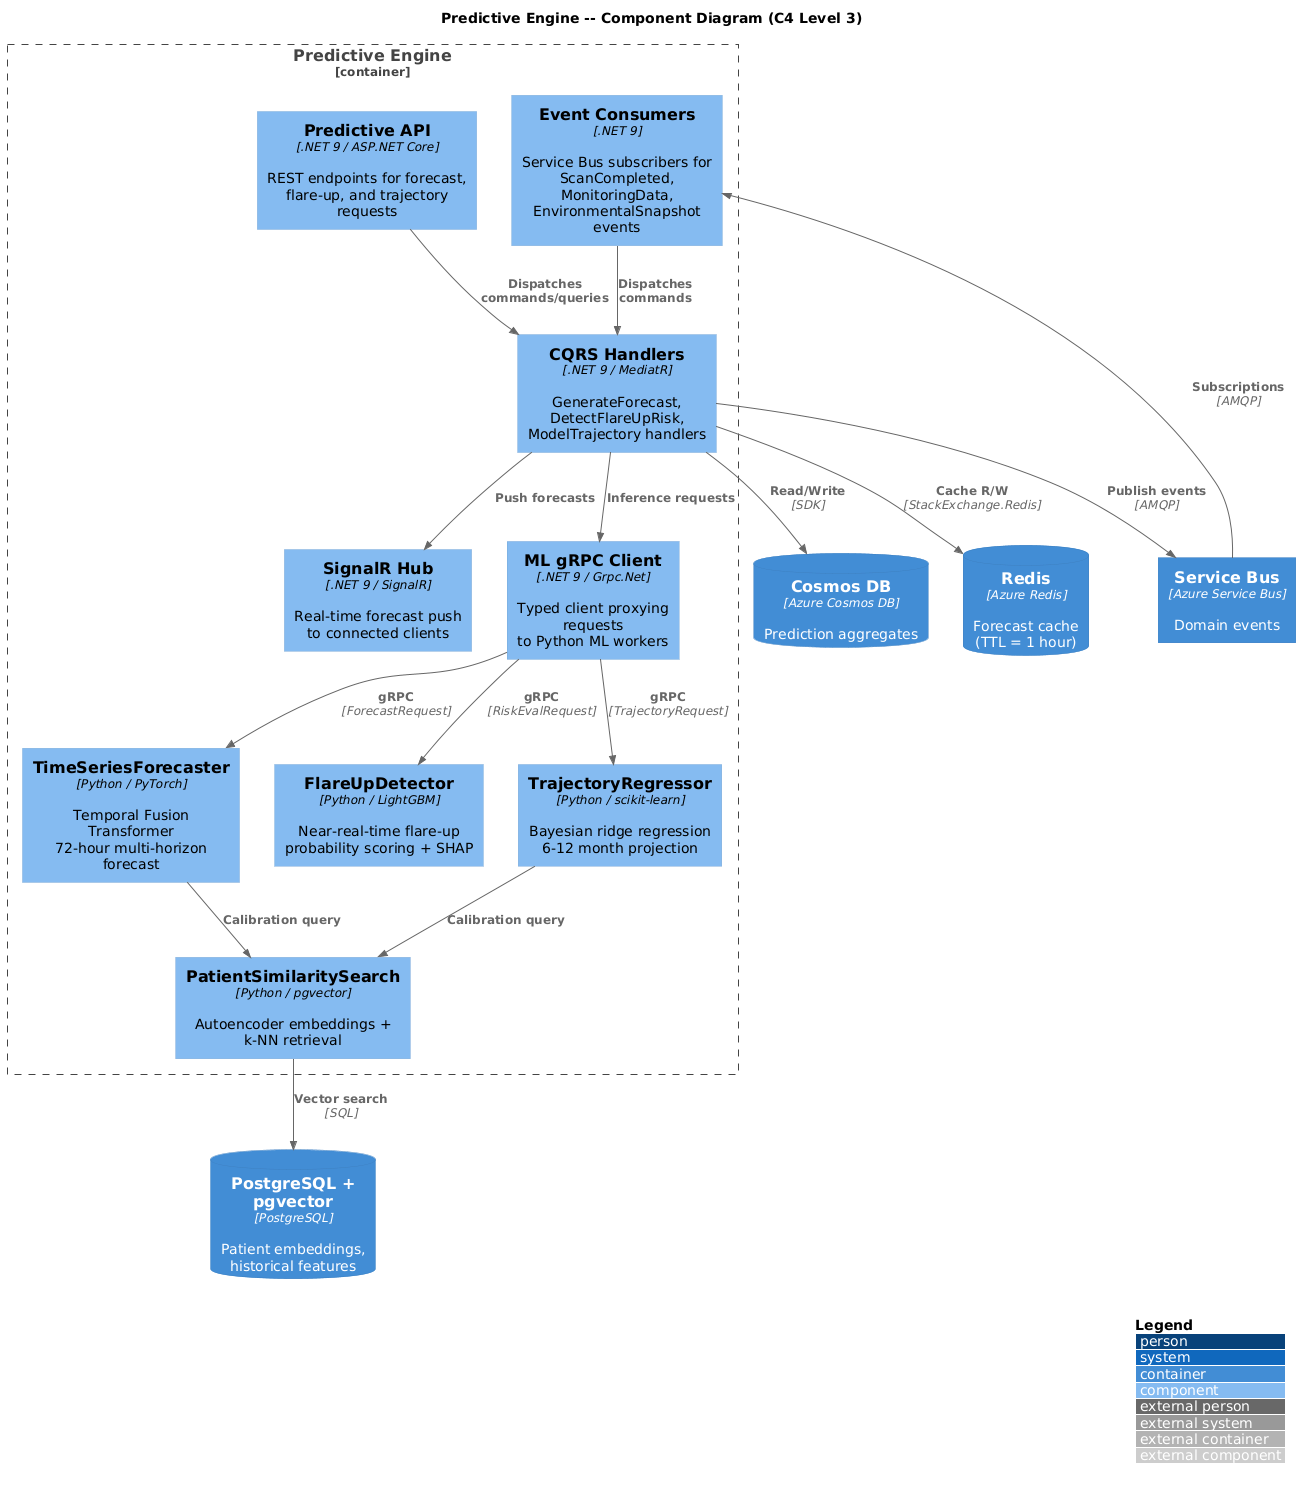

The diagram above was rendered by PlantUML. Its source (embedded in the PNG):
@startuml
!include <C4/C4_Component>

title Predictive Engine -- Component Diagram (C4 Level 3)

Container_Boundary(predictive, "Predictive Engine") {

    Component(api, "Predictive API", ".NET 9 / ASP.NET Core", "REST endpoints for forecast,\nflare-up, and trajectory requests")

    Component(handlers, "CQRS Handlers", ".NET 9 / MediatR", "GenerateForecast, DetectFlareUpRisk,\nModelTrajectory handlers")

    Component(hub, "SignalR Hub", ".NET 9 / SignalR", "Real-time forecast push\nto connected clients")

    Component(consumer, "Event Consumers", ".NET 9", "Service Bus subscribers for\nScanCompleted, MonitoringData,\nEnvironmentalSnapshot events")

    Component(grpc_client, "ML gRPC Client", ".NET 9 / Grpc.Net", "Typed client proxying requests\nto Python ML workers")

    Component(forecaster, "TimeSeriesForecaster", "Python / PyTorch", "Temporal Fusion Transformer\n72-hour multi-horizon forecast")

    Component(flareup, "FlareUpDetector", "Python / LightGBM", "Near-real-time flare-up\nprobability scoring + SHAP")

    Component(trajectory, "TrajectoryRegressor", "Python / scikit-learn", "Bayesian ridge regression\n6-12 month projection")

    Component(similarity, "PatientSimilaritySearch", "Python / pgvector", "Autoencoder embeddings +\nk-NN retrieval")
}

ContainerDb(cosmos, "Cosmos DB", "Azure Cosmos DB", "Prediction aggregates")
ContainerDb(pg, "PostgreSQL + pgvector", "PostgreSQL", "Patient embeddings,\nhistorical features")
ContainerDb(redis, "Redis", "Azure Redis", "Forecast cache\n(TTL = 1 hour)")
Container(bus, "Service Bus", "Azure Service Bus", "Domain events")

Rel(api, handlers, "Dispatches commands/queries")
Rel(consumer, handlers, "Dispatches commands")
Rel(handlers, grpc_client, "Inference requests")
Rel(grpc_client, forecaster, "gRPC", "ForecastRequest")
Rel(grpc_client, flareup, "gRPC", "RiskEvalRequest")
Rel(grpc_client, trajectory, "gRPC", "TrajectoryRequest")
Rel(forecaster, similarity, "Calibration query")
Rel(trajectory, similarity, "Calibration query")
Rel(similarity, pg, "Vector search", "SQL")
Rel(handlers, cosmos, "Read/Write", "SDK")
Rel(handlers, redis, "Cache R/W", "StackExchange.Redis")
Rel(handlers, bus, "Publish events", "AMQP")
Rel(bus, consumer, "Subscriptions", "AMQP")
Rel(handlers, hub, "Push forecasts")

LAYOUT_WITH_LEGEND()
@enduml